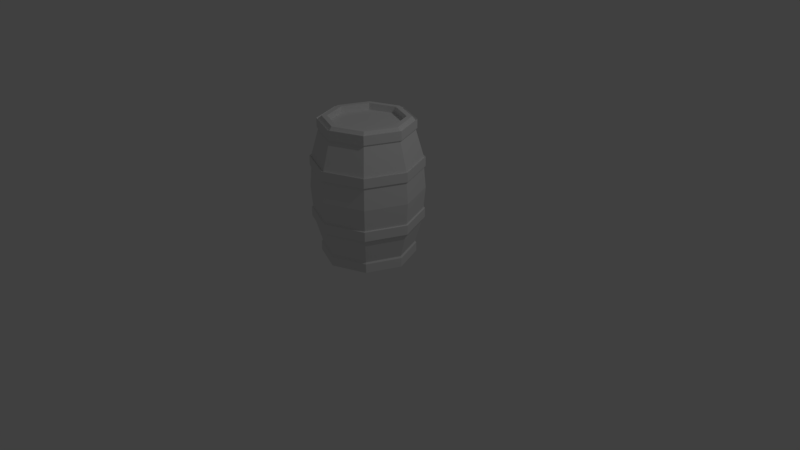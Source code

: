 # Source: barril_de_madeira.blend  (saved by Blender 2.79.0; exported with 4.5.12 LTS)
import bpy
from mathutils import Matrix  # noqa: F401  (used for matrix-valued properties, if any)

bpy.ops.wm.read_factory_settings(use_empty=True)
scene = bpy.context.scene
scene.name = 'Scene'

# ---- collections
col_collection_1 = bpy.data.collections.new('Collection 1'); scene.collection.children.link(col_collection_1)

# ---- materials (node trees are filled in below, after node groups)
mat_material_001 = bpy.data.materials.new('Material.001')
mat_material_001.alpha_threshold = 0.0
mat_material_001.use_transparent_shadow = False
mat_material_001.roughness = 0.5

# ---- material node trees

# ---- world
world_world = bpy.data.worlds.new('World'); scene.world = world_world
world_world.color = (0.05088, 0.05088, 0.05088)
world_world.use_sun_shadow = False
world_world.sun_shadow_jitter_overblur = 0.0
world_world.cycles.sampling_method = 'MANUAL'

# ---- cameras
cam_camera = bpy.data.cameras.new('Camera')
cam_camera.clip_end = 100.0
cam_camera.lens = 35.0
cam_camera.sensor_width = 32.0
cam_camera.sensor_height = 18.0
cam_camera.ortho_scale = 7.314
cam_camera.dof.focus_distance = 0.0
cam_camera.dof.aperture_fstop = 128.0

# ---- lights
light_lamp = bpy.data.lights.new('Lamp', 'POINT')
light_lamp.transmission_factor = 0.0
light_lamp.cutoff_distance = 30.0
light_lamp.energy = 100.0
light_lamp.shadow_buffer_clip_start = 1.001
light_lamp.shadow_soft_size = 0.1
light_lamp.shadow_maximum_resolution = 0.006
light_lamp.use_absolute_resolution = True

# ---- meshes
me_cylinder = bpy.data.meshes.new('Cylinder')
me_cylinder.from_pydata([(-2.991e-08, 0.4755, 0.03333), (-2.991e-08, 0.4755, 1.867), (0.3362, 0.3362, 0.03333), (0.3362, 0.3362, 1.867), (0.4755, -1.819e-08, 0.03333), (0.4755, -1.819e-08, 1.867), (0.3362, -0.3362, 0.03333), (0.3362, -0.3362, 1.867), (-7.193e-08, -0.4755, 0.03333), (-7.193e-08, -0.4755, 1.867), (-0.3362, -0.3362, 0.03333), (-0.3362, -0.3362, 1.867), (-0.4755, 9.813e-09, 0.03333), (-0.4755, 9.813e-09, 1.867), (-0.3362, 0.3362, 0.03333), (-0.3362, 0.3362, 1.867), (-2.439e-08, 0.5881, 1.811), (0.4158, 0.4158, 1.811), (0.5881, -2.333e-08, 1.811), (0.4158, -0.4158, 1.811), (-7.581e-08, -0.5881, 1.811), (-0.4158, -0.4158, 1.811), (-0.5881, 9.391e-09, 1.811), (-0.4158, 0.4158, 1.811), (0.4158, 0.4158, 1.698), (0.5881, -2.333e-08, 1.698), (0.4158, -0.4158, 1.698), (-7.581e-08, -0.5881, 1.698), (-0.4158, -0.4158, 1.698), (-0.5881, 9.391e-09, 1.698), (-0.4158, 0.4158, 1.698), (-2.439e-08, 0.5881, 1.698), (0.4881, 0.4881, 1.339), (0.6903, -2.776e-08, 1.339), (0.4881, -0.4881, 1.339), (-7.869e-08, -0.6903, 1.339), (-0.4881, -0.4881, 1.339), (-0.6903, 1.065e-08, 1.339), (-0.4881, 0.4881, 1.339), (-1.834e-08, 0.6903, 1.339), (0.4881, 0.4881, 1.221), (0.6903, -2.776e-08, 1.221), (0.4881, -0.4881, 1.221), (-7.869e-08, -0.6903, 1.221), (-0.4881, -0.4881, 1.221), (-0.6903, 1.065e-08, 1.221), (-0.4881, 0.4881, 1.221), (-1.834e-08, 0.6903, 1.221), (0.4881, 0.4881, 0.6705), (0.6903, -2.776e-08, 0.6705), (0.4881, -0.4881, 0.6705), (-7.869e-08, -0.6903, 0.6705), (-0.4881, -0.4881, 0.6705), (-0.6903, 1.065e-08, 0.6705), (-0.4881, 0.4881, 0.6705), (-1.834e-08, 0.6903, 0.6705), (0.4881, 0.4881, 0.5502), (0.6903, -2.776e-08, 0.5502), (0.4881, -0.4881, 0.5502), (-7.869e-08, -0.6903, 0.5502), (-0.4881, -0.4881, 0.5502), (-0.6903, 1.065e-08, 0.5502), (-0.4881, 0.4881, 0.5502), (-1.834e-08, 0.6903, 0.5502), (0.4158, 0.4158, 0.1974), (0.5881, -2.333e-08, 0.1974), (0.4158, -0.4158, 0.1974), (-7.581e-08, -0.5881, 0.1974), (-0.4158, -0.4158, 0.1974), (-0.5881, 9.391e-09, 0.1974), (-0.4158, 0.4158, 0.1974), (-2.439e-08, 0.5881, 0.1974), (0.4158, 0.4158, 0.08253), (0.5881, -2.333e-08, 0.08253), (0.4158, -0.4158, 0.08253), (-7.581e-08, -0.5881, 0.08253), (-0.4158, -0.4158, 0.08253), (-0.5881, 9.391e-09, 0.08253), (-0.4158, 0.4158, 0.08253), (-2.439e-08, 0.5881, 0.08253), (-2.346e-08, 0.6039, 1.718), (-2.346e-08, 0.6039, 1.835), (-0.427, 0.427, 1.835), (-0.6039, 9.432e-09, 1.835), (-0.427, -0.427, 1.835), (-7.625e-08, -0.6039, 1.835), (0.427, -0.427, 1.835), (0.6039, -2.417e-08, 1.835), (0.427, 0.427, 1.835), (0.427, 0.427, 1.718), (0.6039, -2.417e-08, 1.718), (0.427, -0.427, 1.718), (-7.625e-08, -0.6039, 1.718), (-0.427, -0.427, 1.718), (-0.6039, 9.432e-09, 1.718), (-0.427, 0.427, 1.718), (-1.724e-08, 0.7089, 1.228), (-1.724e-08, 0.7089, 1.35), (-0.5013, 0.5013, 1.35), (-0.7089, 1.07e-08, 1.35), (-0.5013, -0.5013, 1.35), (-7.921e-08, -0.7089, 1.35), (0.5013, -0.5013, 1.35), (0.7089, -2.874e-08, 1.35), (0.5013, 0.5013, 1.35), (0.5013, 0.5013, 1.228), (0.7089, -2.874e-08, 1.228), (0.5013, -0.5013, 1.228), (-7.921e-08, -0.7089, 1.228), (-0.5013, -0.5013, 1.228), (-0.7089, 1.07e-08, 1.228), (-0.5013, 0.5013, 1.228), (-1.724e-08, 0.7089, 0.5396), (-1.724e-08, 0.7089, 0.6631), (-0.5013, 0.5013, 0.6631), (-0.7089, 1.07e-08, 0.6631), (-0.5013, -0.5013, 0.6631), (-7.921e-08, -0.7089, 0.6631), (0.5013, -0.5013, 0.6631), (0.7089, -2.874e-08, 0.6631), (0.5013, 0.5013, 0.6631), (0.5013, 0.5013, 0.5396), (0.7089, -2.874e-08, 0.5396), (0.5013, -0.5013, 0.5396), (-7.921e-08, -0.7089, 0.5396), (-0.5013, -0.5013, 0.5396), (-0.7089, 1.07e-08, 0.5396), (-0.5013, 0.5013, 0.5396), (-2.346e-08, 0.6039, 0.05929), (-2.346e-08, 0.6039, 0.1772), (-0.427, 0.427, 0.1772), (-0.6039, 9.432e-09, 0.1772), (-0.427, -0.427, 0.1772), (-7.625e-08, -0.6039, 0.1772), (0.427, -0.427, 0.1772), (0.6039, -2.417e-08, 0.1772), (0.427, 0.427, 0.1772), (0.427, 0.427, 0.05929), (0.6039, -2.417e-08, 0.05929), (0.427, -0.427, 0.05929), (-7.625e-08, -0.6039, 0.05929), (-0.427, -0.427, 0.05929), (-0.6039, 9.432e-09, 0.05929), (-0.427, 0.427, 0.05929), (-1.757e-08, 0.7139, 0.9457), (0.5048, 0.5048, 0.9457), (0.7139, -2.891e-08, 0.9457), (0.5048, -0.5048, 0.9457), (-7.998e-08, -0.7139, 0.9457), (-0.5048, -0.5048, 0.9457), (-0.7139, 1.08e-08, 0.9457), (-0.5048, 0.5048, 0.9457), (-2.67e-08, 0.5418, 0.03333), (0.3831, 0.3831, 0.03333), (0.3831, 0.3831, 1.867), (-2.67e-08, 0.5418, 1.867), (0.5418, -2.14e-08, 0.03333), (0.5418, -2.14e-08, 1.867), (0.3831, -0.3831, 0.03333), (0.3831, -0.3831, 1.867), (-7.407e-08, -0.5418, 0.03333), (-7.407e-08, -0.5418, 1.867), (-0.3831, -0.3831, 0.03333), (-0.3831, -0.3831, 1.867), (-0.5418, 8.744e-09, 0.03333), (-0.5418, 8.744e-09, 1.867), (-0.3831, 0.3831, 0.03333), (-0.3831, 0.3831, 1.867), (-2.991e-08, 0.4755, 0.1194), (0.3362, 0.3362, 0.1194), (0.3362, 0.3362, 1.781), (-2.991e-08, 0.4755, 1.781), (0.4755, -1.819e-08, 0.1194), (0.4755, -1.819e-08, 1.781), (0.3362, -0.3362, 0.1194), (0.3362, -0.3362, 1.781), (-7.193e-08, -0.4755, 0.1194), (-7.193e-08, -0.4755, 1.781), (-0.3362, -0.3362, 0.1194), (-0.3362, -0.3362, 1.781), (-0.4755, 9.813e-09, 0.1194), (-0.4755, 9.813e-09, 1.781), (-0.3362, 0.3362, 0.1194), (-0.3362, 0.3362, 1.781), (-9.563e-08, 1.146e-09, 1.781), (-9.563e-08, 1.146e-09, 0.1194)], [], [(16, 155, 154, 17), (17, 154, 157, 18), (18, 157, 159, 19), (19, 159, 161, 20), (20, 161, 163, 21), (21, 163, 165, 22), (8, 10, 178, 176), (22, 165, 167, 23), (23, 167, 155, 16), (1, 15, 183, 171), (71, 64, 136, 129), (42, 41, 106, 107), (64, 65, 135, 136), (31, 30, 95, 80), (41, 40, 105, 106), (65, 66, 134, 135), (30, 29, 94, 95), (40, 47, 96, 105), (39, 31, 24, 32), (32, 24, 25, 33), (33, 25, 26, 34), (34, 26, 27, 35), (35, 27, 28, 36), (36, 28, 29, 37), (37, 29, 30, 38), (38, 30, 31, 39), (66, 67, 133, 134), (29, 28, 93, 94), (67, 68, 132, 133), (28, 27, 92, 93), (68, 69, 131, 132), (27, 26, 91, 92), (55, 48, 120, 113), (69, 70, 130, 131), (144, 47, 40, 145), (145, 40, 41, 146), (146, 41, 42, 147), (147, 42, 43, 148), (148, 43, 44, 149), (149, 44, 45, 150), (150, 45, 46, 151), (151, 46, 47, 144), (26, 25, 90, 91), (48, 49, 119, 120), (70, 71, 129, 130), (25, 24, 89, 90), (49, 50, 118, 119), (24, 31, 80, 89), (50, 51, 117, 118), (51, 52, 116, 117), (71, 63, 56, 64), (64, 56, 57, 65), (65, 57, 58, 66), (66, 58, 59, 67), (67, 59, 60, 68), (68, 60, 61, 69), (69, 61, 62, 70), (70, 62, 63, 71), (79, 78, 143, 128), (52, 53, 115, 116), (78, 77, 142, 143), (39, 32, 104, 97), (53, 54, 114, 115), (77, 76, 141, 142), (32, 33, 103, 104), (54, 55, 113, 114), (152, 79, 72, 153), (153, 72, 73, 156), (156, 73, 74, 158), (158, 74, 75, 160), (160, 75, 76, 162), (162, 76, 77, 164), (164, 77, 78, 166), (166, 78, 79, 152), (95, 82, 81, 80), (94, 83, 82, 95), (93, 84, 83, 94), (92, 85, 84, 93), (91, 86, 85, 92), (90, 87, 86, 91), (89, 88, 87, 90), (80, 81, 88, 89), (111, 98, 97, 96), (110, 99, 98, 111), (109, 100, 99, 110), (108, 101, 100, 109), (107, 102, 101, 108), (106, 103, 102, 107), (105, 104, 103, 106), (96, 97, 104, 105), (127, 114, 113, 112), (126, 115, 114, 127), (125, 116, 115, 126), (124, 117, 116, 125), (123, 118, 117, 124), (122, 119, 118, 123), (121, 120, 119, 122), (112, 113, 120, 121), (143, 130, 129, 128), (142, 131, 130, 143), (141, 132, 131, 142), (140, 133, 132, 141), (139, 134, 133, 140), (138, 135, 134, 139), (137, 136, 135, 138), (128, 129, 136, 137), (43, 42, 107, 108), (44, 43, 108, 109), (23, 16, 81, 82), (45, 44, 109, 110), (22, 23, 82, 83), (56, 63, 112, 121), (46, 45, 110, 111), (21, 22, 83, 84), (57, 56, 121, 122), (47, 46, 111, 96), (20, 21, 84, 85), (58, 57, 122, 123), (19, 20, 85, 86), (59, 58, 123, 124), (18, 19, 86, 87), (60, 59, 124, 125), (38, 39, 97, 98), (17, 18, 87, 88), (61, 60, 125, 126), (37, 38, 98, 99), (16, 17, 88, 81), (72, 79, 128, 137), (62, 61, 126, 127), (36, 37, 99, 100), (73, 72, 137, 138), (63, 62, 127, 112), (35, 36, 100, 101), (74, 73, 138, 139), (34, 35, 101, 102), (75, 74, 139, 140), (33, 34, 102, 103), (76, 75, 140, 141), (54, 151, 144, 55), (53, 150, 151, 54), (52, 149, 150, 53), (51, 148, 149, 52), (50, 147, 148, 51), (49, 146, 147, 50), (48, 145, 146, 49), (55, 144, 145, 48), (2, 0, 152, 153), (1, 3, 154, 155), (4, 2, 153, 156), (3, 5, 157, 154), (6, 4, 156, 158), (5, 7, 159, 157), (8, 6, 158, 160), (7, 9, 161, 159), (10, 8, 160, 162), (9, 11, 163, 161), (12, 10, 162, 164), (11, 13, 165, 163), (14, 12, 164, 166), (13, 15, 167, 165), (0, 14, 166, 152), (15, 1, 155, 167), (171, 183, 184), (176, 178, 185), (3, 1, 171, 170), (11, 9, 177, 179), (2, 4, 172, 169), (10, 12, 180, 178), (5, 3, 170, 173), (13, 11, 179, 181), (4, 6, 174, 172), (12, 14, 182, 180), (7, 5, 173, 175), (15, 13, 181, 183), (6, 8, 176, 174), (14, 0, 168, 182), (9, 7, 175, 177), (0, 2, 169, 168), (183, 181, 184), (181, 179, 184), (179, 177, 184), (177, 175, 184), (175, 173, 184), (173, 170, 184), (170, 171, 184), (174, 176, 185), (172, 174, 185), (169, 172, 185), (168, 169, 185), (182, 168, 185), (180, 182, 185), (178, 180, 185)])
_uv = me_cylinder.uv_layers.new(name='UVMap')
_uv.uv.foreach_set('vector', [0.5677, 0.4562, 0.5564, 0.4602, 0.5187, 0.4035, 0.5268, 0.3946, 0.5268, 0.3946, 0.5187, 0.4035, 0.4587, 0.3713, 0.4616, 0.3597, 0.4616, 0.3597, 0.4587, 0.3713, 0.3906, 0.3713, 0.3877, 0.3597, 0.3877, 0.3597, 0.3906, 0.3713, 0.3305, 0.4035, 0.3225, 0.3946, 0.3225, 0.3946, 0.3305, 0.4035, 0.2928, 0.4602, 0.2816, 0.4562, 0.2816, 0.4562, 0.2928, 0.4602, 0.2864, 0.528, 0.2746, 0.5298, 0.1181, 0.6514, 0.05899, 0.6498, 0.0521, 0.6339, 0.1235, 0.6351, 0.546, 0.598, 0.5365, 0.5908, 0.5629, 0.528, 0.5747, 0.5298, 0.5747, 0.5298, 0.5629, 0.528, 0.5564, 0.4602, 0.5677, 0.4562, 0.05312, 0.965, 0.0003394, 0.9189, 0.0157, 0.9109, 0.05852, 0.9487, 0.6561, 0.8145, 0.7252, 0.8131, 0.7269, 0.8172, 0.6545, 0.8187, 0.4452, 0.8261, 0.5024, 0.768, 0.5055, 0.7693, 0.4465, 0.8292, 0.7252, 0.8131, 0.7744, 0.7652, 0.7785, 0.7669, 0.7269, 0.8172, 0.6843, 0.2289, 0.6173, 0.1623, 0.6226, 0.16, 0.6864, 0.2235, 0.5024, 0.768, 0.5015, 0.6863, 0.5046, 0.685, 0.5055, 0.7693, 0.7744, 0.7652, 0.7739, 0.6973, 0.778, 0.6955, 0.7785, 0.7669, 0.6173, 0.1623, 0.6178, 0.06773, 0.6231, 0.06986, 0.6226, 0.16, 0.5015, 0.6863, 0.4434, 0.6288, 0.4448, 0.6257, 0.5046, 0.685, 0.4773, 0.0364, 0.4523, 0.09224, 0.382, 0.06928, 0.3948, 0.009456, 0.3948, 0.009456, 0.382, 0.06928, 0.3085, 0.06152, 0.3085, 0.0003394, 0.3085, 0.0003394, 0.3085, 0.06152, 0.235, 0.06928, 0.2222, 0.009456, 0.2222, 0.009456, 0.235, 0.06928, 0.1647, 0.09224, 0.1397, 0.0364, 0.1397, 0.0364, 0.1647, 0.09224, 0.1007, 0.1294, 0.06463, 0.07999, 0.06463, 0.07999, 0.1007, 0.1294, 0.04597, 0.179, 0.0003394, 0.1383, 0.6166, 0.1383, 0.571, 0.179, 0.5162, 0.1294, 0.5523, 0.07999, 0.5523, 0.07999, 0.5162, 0.1294, 0.4523, 0.09224, 0.4773, 0.0364, 0.7739, 0.6973, 0.7248, 0.6497, 0.7265, 0.6456, 0.778, 0.6955, 0.6178, 0.06773, 0.6849, 0.0008657, 0.6871, 0.006104, 0.6231, 0.06986, 0.7248, 0.6497, 0.656, 0.6505, 0.6543, 0.6465, 0.7265, 0.6456, 0.6849, 0.0008657, 0.7796, 0.0003394, 0.7775, 0.005661, 0.6871, 0.006104, 0.656, 0.6505, 0.6075, 0.6993, 0.6034, 0.6977, 0.6543, 0.6465, 0.7796, 0.0003394, 0.847, 0.06666, 0.8418, 0.06895, 0.7775, 0.005661, 0.6512, 0.3597, 0.7584, 0.3597, 0.7569, 0.3637, 0.653, 0.3636, 0.6075, 0.6993, 0.6072, 0.7674, 0.6031, 0.7691, 0.6034, 0.6977, 0.4523, 0.9037, 0.4526, 0.8583, 0.5402, 0.8584, 0.54, 0.9038, 0.54, 0.9038, 0.5402, 0.8584, 0.6279, 0.8586, 0.6277, 0.9039, 0.6277, 0.9039, 0.6279, 0.8586, 0.7155, 0.8587, 0.7153, 0.904, 0.7153, 0.904, 0.7155, 0.8587, 0.8032, 0.8587, 0.803, 0.904, 0.803, 0.904, 0.8032, 0.8587, 0.8908, 0.8587, 0.8908, 0.9039, 0.8908, 0.9039, 0.8908, 0.8587, 0.9786, 0.8575, 0.9807, 0.9034, 0.2746, 0.9043, 0.2761, 0.8575, 0.3648, 0.8582, 0.3645, 0.9038, 0.3645, 0.9038, 0.3648, 0.8582, 0.4526, 0.8583, 0.4523, 0.9037, 0.847, 0.06666, 0.847, 0.1612, 0.8417, 0.159, 0.8418, 0.06895, 0.7584, 0.3597, 0.8345, 0.4349, 0.8306, 0.4367, 0.7569, 0.3637, 0.6072, 0.7674, 0.6561, 0.8145, 0.6545, 0.8187, 0.6031, 0.7691, 0.847, 0.1612, 0.779, 0.227, 0.7768, 0.2218, 0.8417, 0.159, 0.8345, 0.4349, 0.8345, 0.5419, 0.8306, 0.5403, 0.8306, 0.4367, 0.779, 0.227, 0.6843, 0.2289, 0.6864, 0.2235, 0.7768, 0.2218, 0.8345, 0.5419, 0.7586, 0.6174, 0.7569, 0.6135, 0.8306, 0.5403, 0.7586, 0.6174, 0.6515, 0.6174, 0.653, 0.6134, 0.7569, 0.6135, 0.1637, 0.2712, 0.1388, 0.2163, 0.2211, 0.189, 0.2339, 0.2479, 0.2339, 0.2479, 0.2211, 0.189, 0.3074, 0.1797, 0.3074, 0.2401, 0.3074, 0.2401, 0.3074, 0.1797, 0.3937, 0.189, 0.3809, 0.2479, 0.3809, 0.2479, 0.3937, 0.189, 0.4761, 0.2163, 0.4511, 0.2712, 0.4511, 0.2712, 0.4761, 0.2163, 0.5508, 0.2604, 0.5148, 0.3088, 0.5148, 0.3088, 0.5508, 0.2604, 0.6145, 0.3194, 0.5691, 0.359, 0.04582, 0.359, 0.0003394, 0.3194, 0.06403, 0.2604, 0.1001, 0.3088, 0.1001, 0.3088, 0.06403, 0.2604, 0.1388, 0.2163, 0.1637, 0.2712, 0.6429, 0.8462, 0.5753, 0.78, 0.5811, 0.7775, 0.6451, 0.8403, 0.6515, 0.6174, 0.5753, 0.5422, 0.5792, 0.5404, 0.653, 0.6134, 0.5753, 0.78, 0.5761, 0.6855, 0.5819, 0.6878, 0.5811, 0.7775, 0.4568, 0.5987, 0.5322, 0.6744, 0.528, 0.6762, 0.4552, 0.6029, 0.5753, 0.5422, 0.5754, 0.4352, 0.5793, 0.4368, 0.5792, 0.5404, 0.5761, 0.6855, 0.6434, 0.6186, 0.6458, 0.6243, 0.5819, 0.6878, 0.5322, 0.6744, 0.5325, 0.7813, 0.5283, 0.7796, 0.528, 0.6762, 0.5754, 0.4352, 0.6512, 0.3597, 0.653, 0.3636, 0.5793, 0.4368, 0.1031, 0.3704, 0.1002, 0.3597, 0.1741, 0.3597, 0.1712, 0.3704, 0.1712, 0.3704, 0.1741, 0.3597, 0.2379, 0.3971, 0.2299, 0.4049, 0.2299, 0.4049, 0.2379, 0.3971, 0.2739, 0.4617, 0.2632, 0.4644, 0.2632, 0.4644, 0.2739, 0.4617, 0.2724, 0.5356, 0.2617, 0.5325, 0.2617, 0.5325, 0.2724, 0.5356, 0.2336, 0.5986, 0.226, 0.5905, 0.226, 0.5905, 0.2336, 0.5986, 0.1683, 0.6332, 0.1658, 0.6224, 0.01111, 0.4644, 0.0003394, 0.4617, 0.0364, 0.3971, 0.04433, 0.4049, 0.04433, 0.4049, 0.0364, 0.3971, 0.1002, 0.3597, 0.1031, 0.3704, 0.6226, 0.16, 0.6445, 0.1516, 0.6957, 0.2019, 0.6864, 0.2235, 0.6231, 0.06986, 0.6445, 0.07955, 0.6445, 0.1516, 0.6226, 0.16, 0.6871, 0.006104, 0.6956, 0.02811, 0.6445, 0.07955, 0.6231, 0.06986, 0.7775, 0.005661, 0.7681, 0.02726, 0.6956, 0.02811, 0.6871, 0.006104, 0.8418, 0.06895, 0.8199, 0.07746, 0.7681, 0.02726, 0.7775, 0.005661, 0.8417, 0.159, 0.8203, 0.1492, 0.8199, 0.07746, 0.8418, 0.06895, 0.7768, 0.2218, 0.7683, 0.1997, 0.8203, 0.1492, 0.8417, 0.159, 0.6864, 0.2235, 0.6957, 0.2019, 0.7683, 0.1997, 0.7768, 0.2218, 0.3607, 0.6263, 0.3519, 0.6028, 0.4552, 0.6029, 0.4448, 0.6257, 0.3017, 0.6863, 0.2789, 0.676, 0.3519, 0.6028, 0.3607, 0.6263, 0.3023, 0.7705, 0.2789, 0.7793, 0.2789, 0.676, 0.3017, 0.6863, 0.3623, 0.8297, 0.3519, 0.8525, 0.2789, 0.7793, 0.3023, 0.7705, 0.4465, 0.8292, 0.4552, 0.8527, 0.3519, 0.8525, 0.3623, 0.8297, 0.5055, 0.7693, 0.5283, 0.7796, 0.4552, 0.8527, 0.4465, 0.8292, 0.5046, 0.685, 0.528, 0.6762, 0.5283, 0.7796, 0.5055, 0.7693, 0.4448, 0.6257, 0.4552, 0.6029, 0.528, 0.6762, 0.5046, 0.685, 0.6025, 0.4473, 0.5793, 0.4368, 0.653, 0.3636, 0.6619, 0.3875, 0.603, 0.5314, 0.5792, 0.5404, 0.5793, 0.4368, 0.6025, 0.4473, 0.6634, 0.5901, 0.653, 0.6134, 0.5792, 0.5404, 0.603, 0.5314, 0.748, 0.5896, 0.7569, 0.6135, 0.653, 0.6134, 0.6634, 0.5901, 0.8074, 0.5298, 0.8306, 0.5403, 0.7569, 0.6135, 0.748, 0.5896, 0.8068, 0.4457, 0.8306, 0.4367, 0.8306, 0.5403, 0.8074, 0.5298, 0.7464, 0.387, 0.7569, 0.3637, 0.8306, 0.4367, 0.8068, 0.4457, 0.6619, 0.3875, 0.653, 0.3636, 0.7569, 0.3637, 0.7464, 0.387, 0.5811, 0.7775, 0.6031, 0.7691, 0.6545, 0.8187, 0.6451, 0.8403, 0.5819, 0.6878, 0.6034, 0.6977, 0.6031, 0.7691, 0.5811, 0.7775, 0.6458, 0.6243, 0.6543, 0.6465, 0.6034, 0.6977, 0.5819, 0.6878, 0.736, 0.6239, 0.7265, 0.6456, 0.6543, 0.6465, 0.6458, 0.6243, 0.8, 0.687, 0.778, 0.6955, 0.7265, 0.6456, 0.736, 0.6239, 0.7999, 0.7768, 0.7785, 0.7669, 0.778, 0.6955, 0.8, 0.687, 0.7353, 0.8394, 0.7269, 0.8172, 0.7785, 0.7669, 0.7999, 0.7768, 0.6451, 0.8403, 0.6545, 0.8187, 0.7269, 0.8172, 0.7353, 0.8394, 0.3636, 0.8266, 0.4452, 0.8261, 0.4465, 0.8292, 0.3623, 0.8297, 0.3054, 0.7693, 0.3636, 0.8266, 0.3623, 0.8297, 0.3023, 0.7705, 0.649, 0.1497, 0.6975, 0.1974, 0.6957, 0.2019, 0.6445, 0.1516, 0.3047, 0.6876, 0.3054, 0.7693, 0.3023, 0.7705, 0.3017, 0.6863, 0.6491, 0.08139, 0.649, 0.1497, 0.6445, 0.1516, 0.6445, 0.07955, 0.745, 0.3903, 0.6633, 0.3908, 0.6619, 0.3875, 0.7464, 0.387, 0.3619, 0.6294, 0.3047, 0.6876, 0.3017, 0.6863, 0.3607, 0.6263, 0.6975, 0.03261, 0.6491, 0.08139, 0.6445, 0.07955, 0.6956, 0.02811, 0.8035, 0.4471, 0.745, 0.3903, 0.7464, 0.387, 0.8068, 0.4457, 0.4434, 0.6288, 0.3619, 0.6294, 0.3607, 0.6263, 0.4448, 0.6257, 0.7663, 0.0318, 0.6975, 0.03261, 0.6956, 0.02811, 0.7681, 0.02726, 0.804, 0.5284, 0.8035, 0.4471, 0.8068, 0.4457, 0.8074, 0.5298, 0.8154, 0.07939, 0.7663, 0.0318, 0.7681, 0.02726, 0.8199, 0.07746, 0.7466, 0.5863, 0.804, 0.5284, 0.8074, 0.5298, 0.748, 0.5896, 0.8158, 0.1473, 0.8154, 0.07939, 0.8199, 0.07746, 0.8203, 0.1492, 0.6648, 0.5868, 0.7466, 0.5863, 0.748, 0.5896, 0.6634, 0.5901, 0.35, 0.5987, 0.4568, 0.5987, 0.4552, 0.6029, 0.3519, 0.6028, 0.7663, 0.1953, 0.8158, 0.1473, 0.8203, 0.1492, 0.7683, 0.1997, 0.6064, 0.53, 0.6648, 0.5868, 0.6634, 0.5901, 0.603, 0.5314, 0.2746, 0.6743, 0.35, 0.5987, 0.3519, 0.6028, 0.2789, 0.676, 0.6975, 0.1974, 0.7663, 0.1953, 0.7683, 0.1997, 0.6957, 0.2019, 0.7377, 0.8451, 0.6429, 0.8462, 0.6451, 0.8403, 0.7353, 0.8394, 0.6058, 0.4487, 0.6064, 0.53, 0.603, 0.5314, 0.6025, 0.4473, 0.2747, 0.7812, 0.2746, 0.6743, 0.2789, 0.676, 0.2789, 0.7793, 0.8058, 0.7791, 0.7377, 0.8451, 0.7353, 0.8394, 0.7999, 0.7768, 0.6633, 0.3908, 0.6058, 0.4487, 0.6025, 0.4473, 0.6619, 0.3875, 0.3502, 0.8567, 0.2747, 0.7812, 0.2789, 0.7793, 0.3519, 0.8525, 0.8058, 0.6845, 0.8058, 0.7791, 0.7999, 0.7768, 0.8, 0.687, 0.457, 0.8568, 0.3502, 0.8567, 0.3519, 0.8525, 0.4552, 0.8527, 0.7383, 0.6181, 0.8058, 0.6845, 0.8, 0.687, 0.736, 0.6239, 0.5325, 0.7813, 0.457, 0.8568, 0.4552, 0.8527, 0.5283, 0.7796, 0.6434, 0.6186, 0.7383, 0.6181, 0.736, 0.6239, 0.6458, 0.6243, 0.3646, 0.949, 0.3645, 0.9038, 0.4523, 0.9037, 0.4522, 0.949, 0.2767, 0.9502, 0.2746, 0.9043, 0.3645, 0.9038, 0.3646, 0.949, 0.8906, 0.9496, 0.8908, 0.9039, 0.9807, 0.9034, 0.9792, 0.9502, 0.8028, 0.9494, 0.803, 0.904, 0.8908, 0.9039, 0.8906, 0.9496, 0.7151, 0.9493, 0.7153, 0.904, 0.803, 0.904, 0.8028, 0.9494, 0.6275, 0.9492, 0.6277, 0.9039, 0.7153, 0.904, 0.7151, 0.9493, 0.5398, 0.9491, 0.54, 0.9038, 0.6277, 0.9039, 0.6275, 0.9492, 0.4522, 0.949, 0.4523, 0.9037, 0.54, 0.9038, 0.5398, 0.9491, 0.9896, 0.412, 0.9473, 0.3698, 0.9515, 0.3597, 0.9997, 0.4079, 0.9185, 0.7725, 0.9608, 0.7302, 0.9709, 0.7344, 0.9227, 0.7825, 0.9896, 0.4718, 0.9896, 0.412, 0.9997, 0.4079, 0.9997, 0.476, 0.9608, 0.7302, 0.9608, 0.6704, 0.9709, 0.6662, 0.9709, 0.7344, 0.9473, 0.5141, 0.9896, 0.4718, 0.9997, 0.476, 0.9515, 0.5242, 0.9608, 0.6704, 0.9185, 0.6281, 0.9227, 0.6181, 0.9709, 0.6662, 0.8875, 0.5141, 0.9473, 0.5141, 0.9515, 0.5242, 0.8834, 0.5242, 0.9185, 0.6281, 0.8588, 0.6281, 0.8546, 0.6181, 0.9227, 0.6181, 0.8453, 0.4718, 0.8875, 0.5141, 0.8834, 0.5242, 0.8352, 0.476, 0.8588, 0.6281, 0.8165, 0.6704, 0.8064, 0.6662, 0.8546, 0.6181, 0.8453, 0.412, 0.8453, 0.4718, 0.8352, 0.476, 0.8352, 0.4079, 0.8165, 0.6704, 0.8165, 0.7302, 0.8064, 0.7344, 0.8064, 0.6662, 0.8875, 0.3698, 0.8453, 0.412, 0.8352, 0.4079, 0.8834, 0.3597, 0.8165, 0.7302, 0.8588, 0.7725, 0.8546, 0.7825, 0.8064, 0.7344, 0.9473, 0.3698, 0.8875, 0.3698, 0.8834, 0.3597, 0.9515, 0.3597, 0.8588, 0.7725, 0.9185, 0.7725, 0.9227, 0.7825, 0.8546, 0.7825, 0.89, 0.2897, 0.8477, 0.2474, 0.9199, 0.2175, 0.89, 0.1447, 0.8477, 0.1024, 0.9199, 0.0725, 0.1245, 0.9662, 0.05312, 0.965, 0.05852, 0.9487, 0.1176, 0.9503, 0.0521, 0.8004, 0.1235, 0.8016, 0.1181, 0.8179, 0.05899, 0.8163, 0.1176, 0.7838, 0.1601, 0.7452, 0.1762, 0.7514, 0.1245, 0.7997, 0.05899, 0.6498, 0.01645, 0.6884, 0.0003394, 0.6822, 0.0521, 0.6339, 0.1762, 0.9179, 0.1245, 0.9662, 0.1176, 0.9503, 0.1601, 0.9117, 0.0003395, 0.8487, 0.0521, 0.8004, 0.05899, 0.8163, 0.01645, 0.8549, 0.1601, 0.7452, 0.1609, 0.6892, 0.1762, 0.6812, 0.1762, 0.7514, 0.01645, 0.6884, 0.0157, 0.7445, 0.0003394, 0.7524, 0.0003394, 0.6822, 0.1762, 0.8477, 0.1762, 0.9179, 0.1601, 0.9117, 0.1609, 0.8556, 0.0003394, 0.9189, 0.0003395, 0.8487, 0.01645, 0.8549, 0.0157, 0.9109, 0.1609, 0.6892, 0.1181, 0.6514, 0.1235, 0.6351, 0.1762, 0.6812, 0.0157, 0.7445, 0.05852, 0.7822, 0.05312, 0.7985, 0.0003394, 0.7524, 0.1235, 0.8016, 0.1762, 0.8477, 0.1609, 0.8556, 0.1181, 0.8179, 0.05852, 0.7822, 0.1176, 0.7838, 0.1245, 0.7997, 0.05312, 0.7985, 0.8477, 0.2474, 0.8477, 0.1876, 0.9199, 0.2175, 0.8477, 0.1876, 0.89, 0.1453, 0.9199, 0.2175, 0.89, 0.1453, 0.9498, 0.1453, 0.9199, 0.2175, 0.9498, 0.1453, 0.992, 0.1876, 0.9199, 0.2175, 0.992, 0.1876, 0.992, 0.2474, 0.9199, 0.2175, 0.992, 0.2474, 0.9498, 0.2897, 0.9199, 0.2175, 0.9498, 0.2897, 0.89, 0.2897, 0.9199, 0.2175, 0.9498, 0.1447, 0.89, 0.1447, 0.9199, 0.0725, 0.992, 0.1024, 0.9498, 0.1447, 0.9199, 0.0725, 0.992, 0.04261, 0.992, 0.1024, 0.9199, 0.0725, 0.9498, 0.0003394, 0.992, 0.04261, 0.9199, 0.0725, 0.89, 0.0003394, 0.9498, 0.0003394, 0.9199, 0.0725, 0.8477, 0.04261, 0.89, 0.0003394, 0.9199, 0.0725, 0.8477, 0.1024, 0.8477, 0.04261, 0.9199, 0.0725])
me_cylinder.materials.append(mat_material_001)
me_cylinder.use_remesh_preserve_volume = False
me_cylinder.use_remesh_preserve_attributes = False
me_cylinder.use_mirror_vertex_groups = False
me_cylinder.use_paint_bone_selection = False
me_cylinder.use_paint_mask = True
me_cylinder.update()

# ---- objects
ob_cylinder = bpy.data.objects.new('Cylinder', me_cylinder)
ob_lamp = bpy.data.objects.new('Lamp', light_lamp)
ob_camera = bpy.data.objects.new('Camera', cam_camera)

# ---- transforms, parenting, visibility, modifiers, constraints
ob_cylinder.location = (0.0, 0.0, 0.0)
ob_cylinder.lineart.crease_threshold = 0.0
ob_lamp.location = (4.076, 1.005, 5.904)
ob_lamp.rotation_euler = (0.6503, 0.05522, 1.866)
ob_lamp.lock_rotations_4d = False
ob_lamp.empty_display_type = 'ARROWS'
ob_lamp.color = (0.0, 0.0, 0.0, 0.0)
ob_lamp.lineart.crease_threshold = 0.0
ob_camera.location = (7.481, -6.508, 5.344)
ob_camera.rotation_euler = (1.109, 0.0, 0.8149)
ob_camera.lock_rotations_4d = False
ob_camera.empty_display_type = 'ARROWS'
ob_camera.color = (0.0, 0.0, 0.0, 0.0)
ob_camera.display_type = 'WIRE'
ob_camera.lineart.crease_threshold = 0.0

# ---- collection membership
col_collection_1.objects.link(ob_cylinder)
col_collection_1.objects.link(ob_lamp)
col_collection_1.objects.link(ob_camera)

# ---- scene / render settings (as saved in the file)
scene.camera = ob_camera
scene.frame_start = 1; scene.frame_end = 250; scene.frame_set(1)
scene.render.engine = 'BLENDER_EEVEE_NEXT'
scene.render.resolution_percentage = 50
scene.render.dither_intensity = 0.0
scene.cycles.use_denoising = False
scene.cycles.samples = 128
scene.cycles.sampling_pattern = 'TABULATED_SOBOL'
scene.cycles.use_adaptive_sampling = False
scene.cycles.use_light_tree = False
scene.cycles.blur_glossy = 0.0
scene.cycles.sample_clamp_indirect = 0.0
scene.view_settings.view_transform = 'Standard'
bpy.context.view_layer.update()
